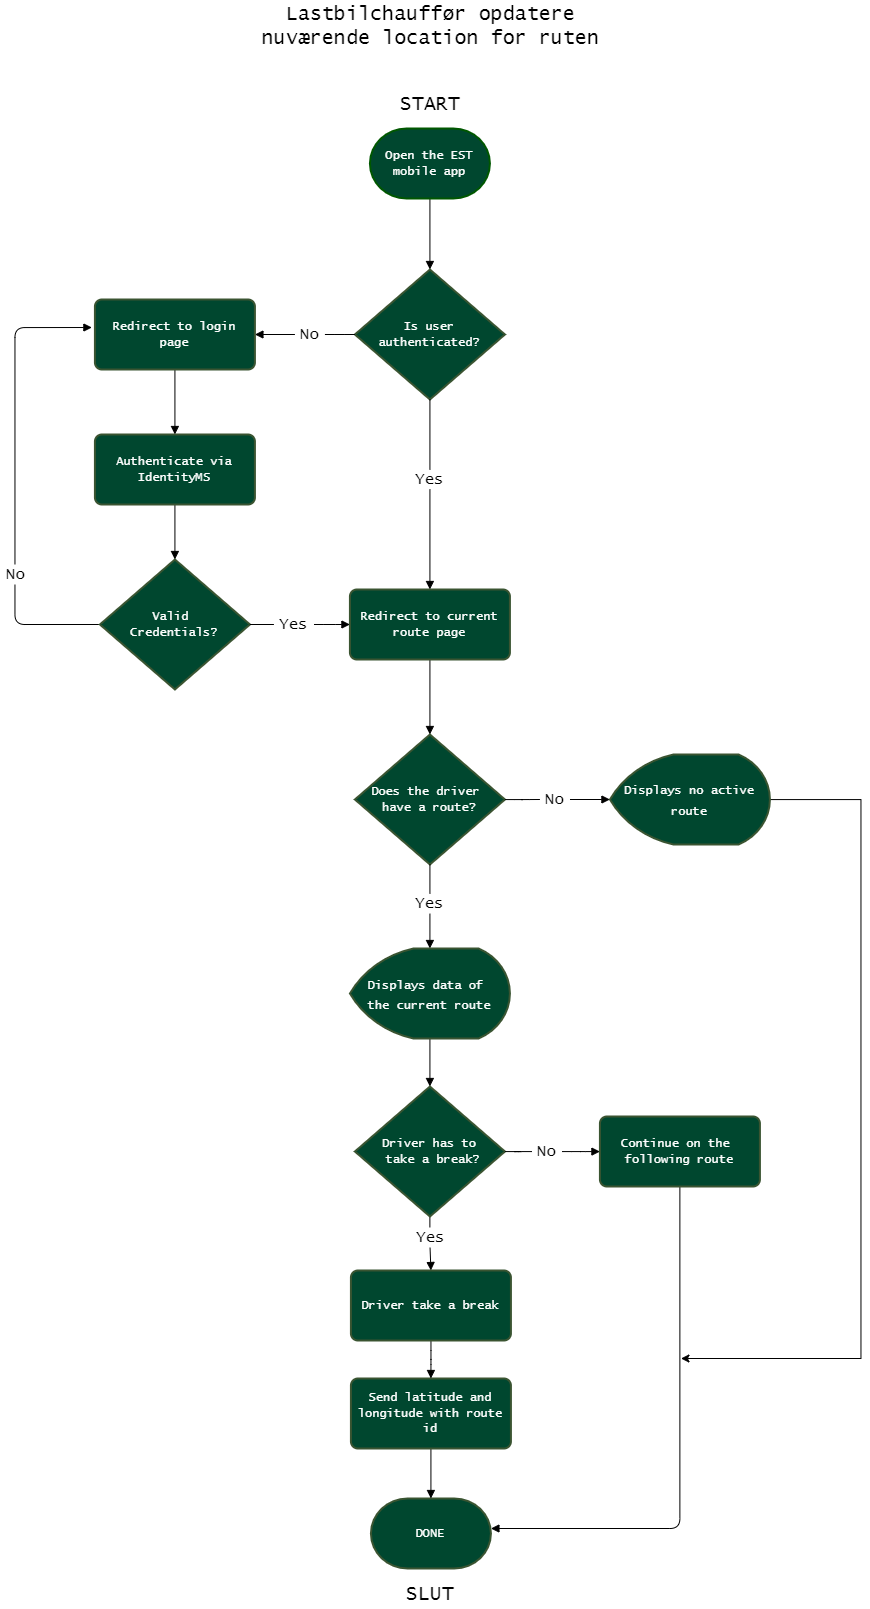

The diagram above was exported from draw.io. Its source (the exported page's mxGraphModel, read from the mxfile embedded in the PNG):
<mxGraphModel dx="2188" dy="1222" grid="1" gridSize="10" guides="1" tooltips="1" connect="1" arrows="1" fold="1" page="1" pageScale="1" pageWidth="827" pageHeight="1169" math="0" shadow="0">
  <root>
    <mxCell id="0" />
    <mxCell id="1" parent="0" />
    <mxCell id="SaRuE8_phRbvbuxE4pGK-9" style="edgeStyle=orthogonalEdgeStyle;rounded=0;orthogonalLoop=1;jettySize=auto;html=1;entryX=0.5;entryY=0;entryDx=0;entryDy=0;entryPerimeter=0;endArrow=block;endFill=1;" parent="1" source="SaRuE8_phRbvbuxE4pGK-1" target="SaRuE8_phRbvbuxE4pGK-3" edge="1">
      <mxGeometry relative="1" as="geometry" />
    </mxCell>
    <mxCell id="SaRuE8_phRbvbuxE4pGK-1" value="&lt;font face=&quot;Lucida Console&quot;&gt;Open the EST mobile app&lt;/font&gt;" style="strokeWidth=2;html=1;shape=mxgraph.flowchart.terminator;whiteSpace=wrap;fillColor=#00472F;strokeColor=#005700;fontColor=#ffffff;" parent="1" vertex="1">
      <mxGeometry x="767.42" y="148" width="120" height="70" as="geometry" />
    </mxCell>
    <mxCell id="SaRuE8_phRbvbuxE4pGK-10" style="edgeStyle=orthogonalEdgeStyle;orthogonalLoop=1;jettySize=auto;html=1;entryX=1;entryY=0.5;entryDx=0;entryDy=0;rounded=1;startArrow=none;endArrow=block;endFill=1;" parent="1" source="SaRuE8_phRbvbuxE4pGK-11" target="SaRuE8_phRbvbuxE4pGK-6" edge="1">
      <mxGeometry relative="1" as="geometry" />
    </mxCell>
    <mxCell id="SaRuE8_phRbvbuxE4pGK-18" style="edgeStyle=orthogonalEdgeStyle;rounded=1;orthogonalLoop=1;jettySize=auto;html=1;entryX=0.5;entryY=0;entryDx=0;entryDy=0;fontFamily=Helvetica;fontSize=12;startArrow=none;endArrow=block;endFill=1;" parent="1" source="SaRuE8_phRbvbuxE4pGK-19" target="SaRuE8_phRbvbuxE4pGK-17" edge="1">
      <mxGeometry relative="1" as="geometry" />
    </mxCell>
    <mxCell id="SaRuE8_phRbvbuxE4pGK-3" value="&lt;font face=&quot;Lucida Console&quot;&gt;Is user authenticated?&lt;/font&gt;" style="strokeWidth=2;html=1;shape=mxgraph.flowchart.decision;whiteSpace=wrap;fillColor=#00472F;strokeColor=#3A5431;fontColor=#ffffff;" parent="1" vertex="1">
      <mxGeometry x="752.42" y="289" width="150" height="130" as="geometry" />
    </mxCell>
    <mxCell id="SaRuE8_phRbvbuxE4pGK-5" value="&lt;font face=&quot;Lucida Console&quot;&gt;DONE&lt;/font&gt;" style="strokeWidth=2;html=1;shape=mxgraph.flowchart.terminator;whiteSpace=wrap;fillColor=#00472F;strokeColor=#3A5431;fontColor=#ffffff;" parent="1" vertex="1">
      <mxGeometry x="768.42" y="1518" width="120" height="70" as="geometry" />
    </mxCell>
    <mxCell id="SaRuE8_phRbvbuxE4pGK-60" style="edgeStyle=orthogonalEdgeStyle;rounded=1;orthogonalLoop=1;jettySize=auto;html=1;entryX=0.5;entryY=0;entryDx=0;entryDy=0;fontFamily=Helvetica;fontSize=16;endArrow=block;endFill=1;" parent="1" source="SaRuE8_phRbvbuxE4pGK-6" target="SaRuE8_phRbvbuxE4pGK-15" edge="1">
      <mxGeometry relative="1" as="geometry" />
    </mxCell>
    <mxCell id="SaRuE8_phRbvbuxE4pGK-6" value="&lt;font face=&quot;Lucida Console&quot;&gt;Redirect to login page&lt;/font&gt;" style="rounded=1;whiteSpace=wrap;html=1;absoluteArcSize=1;arcSize=14;strokeWidth=2;fillColor=#00472F;strokeColor=#3A5431;fontColor=#ffffff;" parent="1" vertex="1">
      <mxGeometry x="492.42" y="319" width="160" height="70" as="geometry" />
    </mxCell>
    <mxCell id="SaRuE8_phRbvbuxE4pGK-11" value="&lt;font style=&quot;font-size: 16px;&quot;&gt;No&lt;/font&gt;" style="text;html=1;align=center;verticalAlign=middle;resizable=0;points=[];autosize=1;fontFamily=Lucida Console;fontSize=16;" parent="1" vertex="1">
      <mxGeometry x="692.42" y="344" width="30" height="20" as="geometry" />
    </mxCell>
    <mxCell id="SaRuE8_phRbvbuxE4pGK-12" value="" style="edgeStyle=orthogonalEdgeStyle;orthogonalLoop=1;jettySize=auto;html=1;entryX=1;entryY=0.5;entryDx=0;entryDy=0;rounded=1;endArrow=none;" parent="1" source="SaRuE8_phRbvbuxE4pGK-3" target="SaRuE8_phRbvbuxE4pGK-11" edge="1">
      <mxGeometry relative="1" as="geometry">
        <mxPoint x="752.42" y="354" as="sourcePoint" />
        <mxPoint x="652.42" y="354" as="targetPoint" />
      </mxGeometry>
    </mxCell>
    <mxCell id="SaRuE8_phRbvbuxE4pGK-30" style="edgeStyle=orthogonalEdgeStyle;rounded=1;orthogonalLoop=1;jettySize=auto;html=1;entryX=0.5;entryY=0;entryDx=0;entryDy=0;entryPerimeter=0;fontFamily=Helvetica;fontSize=16;endArrow=block;endFill=1;" parent="1" source="SaRuE8_phRbvbuxE4pGK-15" target="SaRuE8_phRbvbuxE4pGK-21" edge="1">
      <mxGeometry relative="1" as="geometry" />
    </mxCell>
    <mxCell id="SaRuE8_phRbvbuxE4pGK-15" value="&lt;font face=&quot;Lucida Console&quot;&gt;Authenticate via IdentityMS&lt;/font&gt;" style="rounded=1;whiteSpace=wrap;html=1;absoluteArcSize=1;arcSize=14;strokeWidth=2;fillColor=#00472F;strokeColor=#3A5431;fontColor=#ffffff;" parent="1" vertex="1">
      <mxGeometry x="492.42" y="454" width="160" height="70" as="geometry" />
    </mxCell>
    <mxCell id="SaRuE8_phRbvbuxE4pGK-35" style="edgeStyle=orthogonalEdgeStyle;rounded=1;orthogonalLoop=1;jettySize=auto;html=1;fontFamily=Helvetica;fontSize=16;endArrow=block;endFill=1;" parent="1" source="SaRuE8_phRbvbuxE4pGK-17" target="SaRuE8_phRbvbuxE4pGK-36" edge="1">
      <mxGeometry relative="1" as="geometry">
        <mxPoint x="982.42" y="829" as="targetPoint" />
      </mxGeometry>
    </mxCell>
    <mxCell id="SaRuE8_phRbvbuxE4pGK-17" value="&lt;font face=&quot;Lucida Console&quot;&gt;Redirect to current route page&lt;/font&gt;" style="rounded=1;whiteSpace=wrap;html=1;absoluteArcSize=1;arcSize=14;strokeWidth=2;fillColor=#00472F;strokeColor=#3A5431;fontColor=#ffffff;" parent="1" vertex="1">
      <mxGeometry x="747.42" y="609" width="160" height="70" as="geometry" />
    </mxCell>
    <mxCell id="SaRuE8_phRbvbuxE4pGK-19" value="&lt;font style=&quot;font-size: 16px;&quot;&gt;Yes&lt;/font&gt;" style="text;html=1;align=center;verticalAlign=middle;resizable=0;points=[];autosize=1;fontFamily=Lucida Console;fontSize=16;" parent="1" vertex="1">
      <mxGeometry x="807.42" y="489" width="40" height="20" as="geometry" />
    </mxCell>
    <mxCell id="SaRuE8_phRbvbuxE4pGK-20" value="" style="edgeStyle=orthogonalEdgeStyle;rounded=1;orthogonalLoop=1;jettySize=auto;html=1;entryX=0.5;entryY=0;entryDx=0;entryDy=0;fontFamily=Helvetica;fontSize=12;endArrow=none;" parent="1" source="SaRuE8_phRbvbuxE4pGK-3" target="SaRuE8_phRbvbuxE4pGK-19" edge="1">
      <mxGeometry relative="1" as="geometry">
        <mxPoint x="827.42" y="419" as="sourcePoint" />
        <mxPoint x="827.42" y="704" as="targetPoint" />
      </mxGeometry>
    </mxCell>
    <mxCell id="SaRuE8_phRbvbuxE4pGK-22" style="edgeStyle=orthogonalEdgeStyle;rounded=1;orthogonalLoop=1;jettySize=auto;html=1;entryX=-0.019;entryY=0.4;entryDx=0;entryDy=0;entryPerimeter=0;fontFamily=Helvetica;fontSize=12;endArrow=block;endFill=1;" parent="1" source="SaRuE8_phRbvbuxE4pGK-21" target="SaRuE8_phRbvbuxE4pGK-6" edge="1">
      <mxGeometry relative="1" as="geometry">
        <Array as="points">
          <mxPoint x="412.42" y="644" />
          <mxPoint x="412.42" y="347" />
        </Array>
      </mxGeometry>
    </mxCell>
    <mxCell id="SaRuE8_phRbvbuxE4pGK-31" style="edgeStyle=orthogonalEdgeStyle;rounded=1;orthogonalLoop=1;jettySize=auto;html=1;entryX=0;entryY=0.5;entryDx=0;entryDy=0;fontFamily=Helvetica;fontSize=16;startArrow=none;endArrow=block;endFill=1;" parent="1" source="SaRuE8_phRbvbuxE4pGK-32" target="SaRuE8_phRbvbuxE4pGK-17" edge="1">
      <mxGeometry relative="1" as="geometry" />
    </mxCell>
    <mxCell id="SaRuE8_phRbvbuxE4pGK-21" value="&lt;font face=&quot;Lucida Console&quot;&gt;Valid &lt;br&gt;Credentials?&lt;/font&gt;" style="strokeWidth=2;html=1;shape=mxgraph.flowchart.decision;whiteSpace=wrap;fillColor=#00472F;strokeColor=#3A5431;fontColor=#ffffff;" parent="1" vertex="1">
      <mxGeometry x="497.42" y="579" width="150" height="130" as="geometry" />
    </mxCell>
    <mxCell id="SaRuE8_phRbvbuxE4pGK-27" value="&lt;font style=&quot;font-size: 16px;&quot;&gt;No&lt;/font&gt;" style="text;html=1;align=center;verticalAlign=middle;resizable=0;points=[];autosize=1;fontFamily=Lucida Console;fillColor=default;fontSize=16;" parent="1" vertex="1">
      <mxGeometry x="398.42" y="584" width="30" height="20" as="geometry" />
    </mxCell>
    <mxCell id="SaRuE8_phRbvbuxE4pGK-32" value="&lt;font style=&quot;font-size: 16px&quot;&gt;Yes&lt;/font&gt;" style="text;html=1;align=center;verticalAlign=middle;resizable=0;points=[];autosize=1;fontFamily=Lucida Console;fontSize=16;fillColor=default;" parent="1" vertex="1">
      <mxGeometry x="671.42" y="634" width="40" height="20" as="geometry" />
    </mxCell>
    <mxCell id="SaRuE8_phRbvbuxE4pGK-33" value="" style="edgeStyle=orthogonalEdgeStyle;rounded=1;orthogonalLoop=1;jettySize=auto;html=1;entryX=0;entryY=0.5;entryDx=0;entryDy=0;fontFamily=Helvetica;fontSize=16;endArrow=none;" parent="1" source="SaRuE8_phRbvbuxE4pGK-21" target="SaRuE8_phRbvbuxE4pGK-32" edge="1">
      <mxGeometry relative="1" as="geometry">
        <mxPoint x="647.42" y="829" as="sourcePoint" />
        <mxPoint x="747.42" y="829" as="targetPoint" />
      </mxGeometry>
    </mxCell>
    <mxCell id="SaRuE8_phRbvbuxE4pGK-53" style="edgeStyle=orthogonalEdgeStyle;rounded=1;orthogonalLoop=1;jettySize=auto;html=1;exitX=0.5;exitY=1;exitDx=0;exitDy=0;exitPerimeter=0;fontFamily=Helvetica;fontSize=16;endArrow=block;endFill=1;entryX=0.5;entryY=0;entryDx=0;entryDy=0;entryPerimeter=0;startArrow=none;" parent="1" source="SaRuE8_phRbvbuxE4pGK-40" target="SaRuE8_phRbvbuxE4pGK-41" edge="1">
      <mxGeometry relative="1" as="geometry">
        <mxPoint x="837.42" y="930" as="sourcePoint" />
        <mxPoint x="842.42" y="1173.9999999999998" as="targetPoint" />
      </mxGeometry>
    </mxCell>
    <mxCell id="SaRuE8_phRbvbuxE4pGK-67" style="edgeStyle=orthogonalEdgeStyle;rounded=1;orthogonalLoop=1;jettySize=auto;html=1;entryX=0;entryY=0.5;entryDx=0;entryDy=0;entryPerimeter=0;fontFamily=Helvetica;fontSize=16;endArrow=block;endFill=1;startArrow=none;" parent="1" source="SaRuE8_phRbvbuxE4pGK-48" target="SaRuE8_phRbvbuxE4pGK-46" edge="1">
      <mxGeometry relative="1" as="geometry" />
    </mxCell>
    <mxCell id="SaRuE8_phRbvbuxE4pGK-36" value="&lt;font face=&quot;Lucida Console&quot;&gt;Does the driver &lt;br&gt;have a route?&lt;/font&gt;" style="strokeWidth=2;html=1;shape=mxgraph.flowchart.decision;whiteSpace=wrap;fillColor=#00472F;strokeColor=#3A5431;fontColor=#ffffff;" parent="1" vertex="1">
      <mxGeometry x="752.42" y="754" width="150" height="130" as="geometry" />
    </mxCell>
    <mxCell id="SaRuE8_phRbvbuxE4pGK-73" style="edgeStyle=orthogonalEdgeStyle;rounded=1;orthogonalLoop=1;jettySize=auto;html=1;entryX=0.5;entryY=0;entryDx=0;entryDy=0;entryPerimeter=0;fontFamily=Helvetica;fontSize=16;endArrow=block;endFill=1;" parent="1" source="SaRuE8_phRbvbuxE4pGK-41" target="SaRuE8_phRbvbuxE4pGK-62" edge="1">
      <mxGeometry relative="1" as="geometry" />
    </mxCell>
    <mxCell id="SaRuE8_phRbvbuxE4pGK-41" value="&lt;span style=&quot;font-family: &amp;#34;lucida console&amp;#34; ; font-size: 12px&quot;&gt;Displays data of &lt;br&gt;the current route&lt;/span&gt;" style="strokeWidth=2;html=1;shape=mxgraph.flowchart.display;whiteSpace=wrap;fontFamily=Helvetica;fontSize=16;fillColor=#00472F;strokeColor=#3A5431;fontColor=#ffffff;" parent="1" vertex="1">
      <mxGeometry x="747.42" y="968" width="160" height="90" as="geometry" />
    </mxCell>
    <mxCell id="GwJAkgQi79g-HRuKOb7H-1" style="edgeStyle=orthogonalEdgeStyle;rounded=0;orthogonalLoop=1;jettySize=auto;html=1;" edge="1" parent="1" source="SaRuE8_phRbvbuxE4pGK-46">
      <mxGeometry relative="1" as="geometry">
        <mxPoint x="1078.42" y="1378" as="targetPoint" />
        <Array as="points">
          <mxPoint x="1258.42" y="819" />
          <mxPoint x="1258.42" y="1378" />
          <mxPoint x="1078.42" y="1378" />
        </Array>
      </mxGeometry>
    </mxCell>
    <mxCell id="SaRuE8_phRbvbuxE4pGK-46" value="&lt;font face=&quot;lucida console&quot;&gt;&lt;span style=&quot;font-size: 12px&quot;&gt;Displays no active route&lt;/span&gt;&lt;/font&gt;" style="strokeWidth=2;html=1;shape=mxgraph.flowchart.display;whiteSpace=wrap;fontFamily=Helvetica;fontSize=16;fillColor=#00472F;strokeColor=#3A5431;fontColor=#ffffff;" parent="1" vertex="1">
      <mxGeometry x="1007.42" y="774" width="160" height="90" as="geometry" />
    </mxCell>
    <mxCell id="SaRuE8_phRbvbuxE4pGK-80" style="edgeStyle=orthogonalEdgeStyle;rounded=1;orthogonalLoop=1;jettySize=auto;html=1;fontFamily=Helvetica;fontSize=16;endArrow=block;endFill=1;" parent="1" source="SaRuE8_phRbvbuxE4pGK-56" target="SaRuE8_phRbvbuxE4pGK-5" edge="1">
      <mxGeometry relative="1" as="geometry" />
    </mxCell>
    <mxCell id="SaRuE8_phRbvbuxE4pGK-56" value="&lt;font face=&quot;Lucida Console&quot;&gt;Send latitude and longitude with route id&lt;/font&gt;" style="rounded=1;whiteSpace=wrap;html=1;absoluteArcSize=1;arcSize=14;strokeWidth=2;fillColor=#00472F;strokeColor=#3A5431;fontColor=#ffffff;" parent="1" vertex="1">
      <mxGeometry x="748.42" y="1398" width="160" height="70" as="geometry" />
    </mxCell>
    <mxCell id="SaRuE8_phRbvbuxE4pGK-40" value="&lt;font style=&quot;font-size: 16px;&quot;&gt;Yes&lt;/font&gt;" style="text;html=1;align=center;verticalAlign=middle;resizable=0;points=[];autosize=1;fontFamily=Lucida Console;fontSize=16;fillColor=default;" parent="1" vertex="1">
      <mxGeometry x="807.42" y="913" width="40" height="20" as="geometry" />
    </mxCell>
    <mxCell id="SaRuE8_phRbvbuxE4pGK-61" value="" style="edgeStyle=orthogonalEdgeStyle;rounded=1;orthogonalLoop=1;jettySize=auto;html=1;exitX=0.5;exitY=1;exitDx=0;exitDy=0;exitPerimeter=0;fontFamily=Helvetica;fontSize=16;endArrow=none;endFill=1;entryX=0.5;entryY=0;entryDx=0;entryDy=0;entryPerimeter=0;" parent="1" source="SaRuE8_phRbvbuxE4pGK-36" target="SaRuE8_phRbvbuxE4pGK-40" edge="1">
      <mxGeometry relative="1" as="geometry">
        <mxPoint x="827.42" y="886" as="sourcePoint" />
        <mxPoint x="832.42" y="1130" as="targetPoint" />
      </mxGeometry>
    </mxCell>
    <mxCell id="SaRuE8_phRbvbuxE4pGK-74" style="edgeStyle=orthogonalEdgeStyle;rounded=1;orthogonalLoop=1;jettySize=auto;html=1;entryX=0.5;entryY=0;entryDx=0;entryDy=0;fontFamily=Helvetica;fontSize=16;endArrow=block;endFill=1;" parent="1" source="SaRuE8_phRbvbuxE4pGK-62" target="SaRuE8_phRbvbuxE4pGK-70" edge="1">
      <mxGeometry relative="1" as="geometry" />
    </mxCell>
    <mxCell id="SaRuE8_phRbvbuxE4pGK-76" style="edgeStyle=orthogonalEdgeStyle;rounded=1;orthogonalLoop=1;jettySize=auto;html=1;fontFamily=Helvetica;fontSize=16;endArrow=block;endFill=1;startArrow=none;" parent="1" source="SaRuE8_phRbvbuxE4pGK-77" target="SaRuE8_phRbvbuxE4pGK-69" edge="1">
      <mxGeometry relative="1" as="geometry" />
    </mxCell>
    <mxCell id="SaRuE8_phRbvbuxE4pGK-62" value="&lt;font face=&quot;Lucida Console&quot;&gt;Driver has to&lt;br&gt;&amp;nbsp;take a break?&lt;/font&gt;" style="strokeWidth=2;html=1;shape=mxgraph.flowchart.decision;whiteSpace=wrap;fillColor=#00472F;strokeColor=#3A5431;fontColor=#ffffff;" parent="1" vertex="1">
      <mxGeometry x="752.42" y="1106" width="150" height="130" as="geometry" />
    </mxCell>
    <mxCell id="SaRuE8_phRbvbuxE4pGK-48" value="&lt;font style=&quot;font-size: 16px&quot;&gt;No&lt;/font&gt;" style="text;html=1;align=center;verticalAlign=middle;resizable=0;points=[];autosize=1;fontFamily=Lucida Console;fontSize=16;fillColor=default;" parent="1" vertex="1">
      <mxGeometry x="937.42" y="809" width="30" height="20" as="geometry" />
    </mxCell>
    <mxCell id="SaRuE8_phRbvbuxE4pGK-68" value="" style="edgeStyle=orthogonalEdgeStyle;rounded=1;orthogonalLoop=1;jettySize=auto;html=1;entryX=0;entryY=0.5;entryDx=0;entryDy=0;entryPerimeter=0;fontFamily=Helvetica;fontSize=16;endArrow=none;endFill=1;" parent="1" source="SaRuE8_phRbvbuxE4pGK-36" target="SaRuE8_phRbvbuxE4pGK-48" edge="1">
      <mxGeometry relative="1" as="geometry">
        <mxPoint x="902.42" y="819" as="sourcePoint" />
        <mxPoint x="1007.42" y="819" as="targetPoint" />
      </mxGeometry>
    </mxCell>
    <mxCell id="SaRuE8_phRbvbuxE4pGK-81" style="edgeStyle=orthogonalEdgeStyle;rounded=1;orthogonalLoop=1;jettySize=auto;html=1;fontFamily=Helvetica;fontSize=16;endArrow=block;endFill=1;" parent="1" source="SaRuE8_phRbvbuxE4pGK-69" target="SaRuE8_phRbvbuxE4pGK-5" edge="1">
      <mxGeometry relative="1" as="geometry">
        <Array as="points">
          <mxPoint x="1077.42" y="1548" />
        </Array>
      </mxGeometry>
    </mxCell>
    <mxCell id="SaRuE8_phRbvbuxE4pGK-69" value="&lt;font face=&quot;Lucida Console&quot;&gt;Continue on the &lt;br&gt;following route&lt;/font&gt;" style="rounded=1;whiteSpace=wrap;html=1;absoluteArcSize=1;arcSize=14;strokeWidth=2;fillColor=#00472F;strokeColor=#3A5431;fontColor=#ffffff;" parent="1" vertex="1">
      <mxGeometry x="997.42" y="1136" width="160" height="70" as="geometry" />
    </mxCell>
    <mxCell id="SaRuE8_phRbvbuxE4pGK-79" style="edgeStyle=orthogonalEdgeStyle;rounded=1;orthogonalLoop=1;jettySize=auto;html=1;entryX=0.5;entryY=0;entryDx=0;entryDy=0;fontFamily=Helvetica;fontSize=16;endArrow=block;endFill=1;" parent="1" source="SaRuE8_phRbvbuxE4pGK-70" target="SaRuE8_phRbvbuxE4pGK-56" edge="1">
      <mxGeometry relative="1" as="geometry" />
    </mxCell>
    <mxCell id="SaRuE8_phRbvbuxE4pGK-70" value="&lt;font face=&quot;Lucida Console&quot;&gt;Driver take a break&lt;/font&gt;" style="rounded=1;whiteSpace=wrap;html=1;absoluteArcSize=1;arcSize=14;strokeWidth=2;fillColor=#00472F;strokeColor=#3A5431;fontColor=#ffffff;" parent="1" vertex="1">
      <mxGeometry x="748.42" y="1290" width="160" height="70" as="geometry" />
    </mxCell>
    <mxCell id="SaRuE8_phRbvbuxE4pGK-75" value="&lt;font style=&quot;font-size: 16px;&quot;&gt;Yes&lt;/font&gt;" style="text;html=1;align=center;verticalAlign=middle;resizable=0;points=[];autosize=1;fontFamily=Lucida Console;fontSize=16;fillColor=default;" parent="1" vertex="1">
      <mxGeometry x="808.42" y="1247" width="40" height="20" as="geometry" />
    </mxCell>
    <mxCell id="SaRuE8_phRbvbuxE4pGK-77" value="&lt;font style=&quot;font-size: 16px&quot;&gt;No&lt;/font&gt;" style="text;html=1;align=center;verticalAlign=middle;resizable=0;points=[];autosize=1;fontFamily=Lucida Console;fontSize=16;fillColor=default;" parent="1" vertex="1">
      <mxGeometry x="929.42" y="1161" width="30" height="20" as="geometry" />
    </mxCell>
    <mxCell id="SaRuE8_phRbvbuxE4pGK-78" value="" style="edgeStyle=orthogonalEdgeStyle;rounded=1;orthogonalLoop=1;jettySize=auto;html=1;fontFamily=Helvetica;fontSize=16;endArrow=none;endFill=1;" parent="1" source="SaRuE8_phRbvbuxE4pGK-62" target="SaRuE8_phRbvbuxE4pGK-77" edge="1">
      <mxGeometry relative="1" as="geometry">
        <mxPoint x="902.42" y="1171" as="sourcePoint" />
        <mxPoint x="997.42" y="1171" as="targetPoint" />
      </mxGeometry>
    </mxCell>
    <mxCell id="GwJAkgQi79g-HRuKOb7H-4" value="Lastbilchauffør opdatere nuværende location for ruten" style="text;html=1;strokeColor=none;fillColor=none;align=center;verticalAlign=middle;whiteSpace=wrap;rounded=0;fontFamily=Lucida Console;fontSize=20;" vertex="1" parent="1">
      <mxGeometry x="658" y="20" width="341" height="50" as="geometry" />
    </mxCell>
    <mxCell id="GwJAkgQi79g-HRuKOb7H-5" value="START" style="text;html=1;strokeColor=none;fillColor=none;align=center;verticalAlign=middle;whiteSpace=wrap;rounded=0;fontFamily=Lucida Console;fontSize=20;" vertex="1" parent="1">
      <mxGeometry x="796.67" y="108" width="61.5" height="30" as="geometry" />
    </mxCell>
    <mxCell id="GwJAkgQi79g-HRuKOb7H-6" value="SLUT" style="text;html=1;strokeColor=none;fillColor=none;align=center;verticalAlign=middle;whiteSpace=wrap;rounded=0;fontFamily=Lucida Console;fontSize=20;" vertex="1" parent="1">
      <mxGeometry x="796.67" y="1598" width="61.5" height="30" as="geometry" />
    </mxCell>
  </root>
</mxGraphModel>